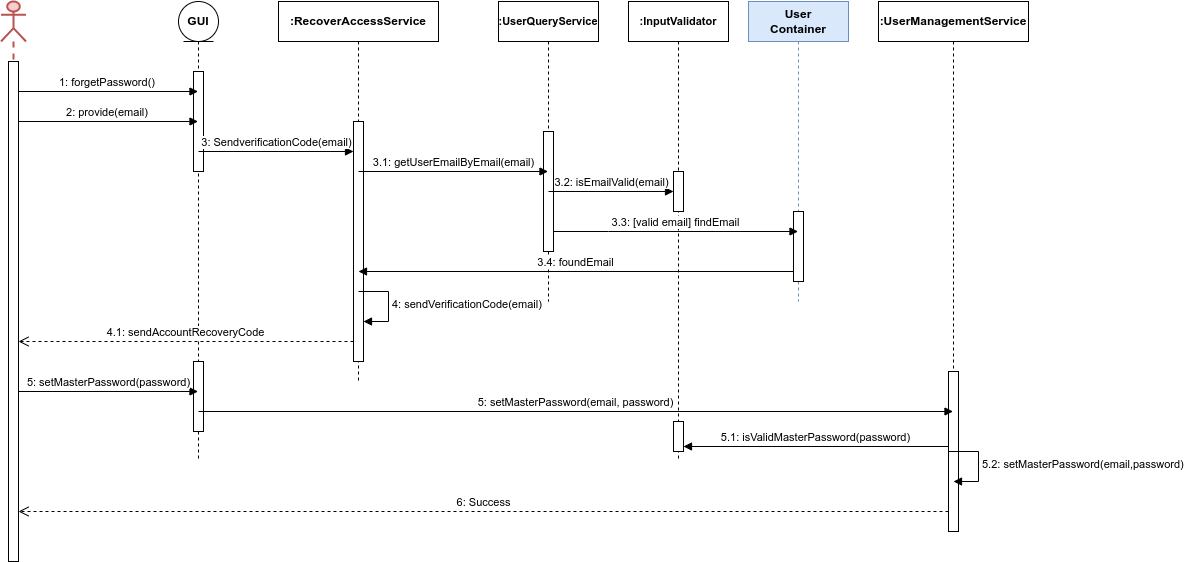

The diagram above was exported from draw.io. Its source (the exported page's mxGraphModel, read from the mxfile embedded in the PNG):
<mxGraphModel dx="1194" dy="751" grid="1" gridSize="10" guides="1" tooltips="1" connect="1" arrows="1" fold="1" page="1" pageScale="1" pageWidth="850" pageHeight="1100" math="0" shadow="0">
  <root>
    <mxCell id="0" />
    <mxCell id="1" parent="0" />
    <mxCell id="Neoapxw7y8k6f5M_bZoX-9" value="" style="shape=umlLifeline;perimeter=lifelinePerimeter;whiteSpace=wrap;html=1;container=1;dropTarget=0;collapsible=0;recursiveResize=0;outlineConnect=0;portConstraint=eastwest;newEdgeStyle={&quot;curved&quot;:0,&quot;rounded&quot;:0};participant=umlActor;fillColor=#f8cecc;strokeColor=#b85450;rounded=0;strokeWidth=2;" vertex="1" parent="1">
      <mxGeometry x="12.5" y="330" width="25" height="430" as="geometry" />
    </mxCell>
    <mxCell id="Neoapxw7y8k6f5M_bZoX-3" value="" style="html=1;points=[[0,0,0,0,5],[0,1,0,0,-5],[1,0,0,0,5],[1,1,0,0,-5]];perimeter=orthogonalPerimeter;outlineConnect=0;targetShapes=umlLifeline;portConstraint=eastwest;newEdgeStyle={&quot;curved&quot;:0,&quot;rounded&quot;:0};" vertex="1" parent="1">
      <mxGeometry x="20" y="390" width="10" height="500" as="geometry" />
    </mxCell>
    <mxCell id="Neoapxw7y8k6f5M_bZoX-5" value="&lt;b&gt;GUI&lt;/b&gt;" style="shape=umlLifeline;perimeter=lifelinePerimeter;whiteSpace=wrap;html=1;container=1;dropTarget=0;collapsible=0;recursiveResize=0;outlineConnect=0;portConstraint=eastwest;newEdgeStyle={&quot;curved&quot;:0,&quot;rounded&quot;:0};participant=umlEntity;" vertex="1" parent="1">
      <mxGeometry x="190" y="330" width="40" height="460" as="geometry" />
    </mxCell>
    <mxCell id="Neoapxw7y8k6f5M_bZoX-56" value="" style="html=1;points=[[0,0,0,0,5],[0,1,0,0,-5],[1,0,0,0,5],[1,1,0,0,-5]];perimeter=orthogonalPerimeter;outlineConnect=0;targetShapes=umlLifeline;portConstraint=eastwest;newEdgeStyle={&quot;curved&quot;:0,&quot;rounded&quot;:0};" vertex="1" parent="Neoapxw7y8k6f5M_bZoX-5">
      <mxGeometry x="15" y="70" width="10" height="100" as="geometry" />
    </mxCell>
    <mxCell id="Neoapxw7y8k6f5M_bZoX-57" value="" style="html=1;points=[[0,0,0,0,5],[0,1,0,0,-5],[1,0,0,0,5],[1,1,0,0,-5]];perimeter=orthogonalPerimeter;outlineConnect=0;targetShapes=umlLifeline;portConstraint=eastwest;newEdgeStyle={&quot;curved&quot;:0,&quot;rounded&quot;:0};" vertex="1" parent="Neoapxw7y8k6f5M_bZoX-5">
      <mxGeometry x="15" y="360" width="10" height="70" as="geometry" />
    </mxCell>
    <mxCell id="Neoapxw7y8k6f5M_bZoX-7" value="1: forgetPassword()&amp;nbsp;" style="html=1;verticalAlign=bottom;endArrow=block;curved=0;rounded=0;" edge="1" parent="1" target="Neoapxw7y8k6f5M_bZoX-5">
      <mxGeometry width="80" relative="1" as="geometry">
        <mxPoint x="30" y="420" as="sourcePoint" />
        <mxPoint x="110" y="420" as="targetPoint" />
      </mxGeometry>
    </mxCell>
    <mxCell id="Neoapxw7y8k6f5M_bZoX-8" value="2: provide(email)&amp;nbsp;" style="html=1;verticalAlign=bottom;endArrow=block;curved=0;rounded=0;" edge="1" parent="1" target="Neoapxw7y8k6f5M_bZoX-5">
      <mxGeometry width="80" relative="1" as="geometry">
        <mxPoint x="30" y="450" as="sourcePoint" />
        <mxPoint x="160" y="450" as="targetPoint" />
      </mxGeometry>
    </mxCell>
    <mxCell id="Neoapxw7y8k6f5M_bZoX-10" value="&lt;b&gt;User&lt;br&gt;Container&lt;/b&gt;" style="shape=umlLifeline;perimeter=lifelinePerimeter;whiteSpace=wrap;html=1;container=1;dropTarget=0;collapsible=0;recursiveResize=0;outlineConnect=0;portConstraint=eastwest;newEdgeStyle={&quot;curved&quot;:0,&quot;rounded&quot;:0};fillColor=#dae8fc;strokeColor=#6c8ebf;" vertex="1" parent="1">
      <mxGeometry x="760" y="330" width="100" height="300" as="geometry" />
    </mxCell>
    <mxCell id="Neoapxw7y8k6f5M_bZoX-13" value="" style="html=1;points=[[0,0,0,0,5],[0,1,0,0,-5],[1,0,0,0,5],[1,1,0,0,-5]];perimeter=orthogonalPerimeter;outlineConnect=0;targetShapes=umlLifeline;portConstraint=eastwest;newEdgeStyle={&quot;curved&quot;:0,&quot;rounded&quot;:0};" vertex="1" parent="Neoapxw7y8k6f5M_bZoX-10">
      <mxGeometry x="45" y="210" width="10" height="70" as="geometry" />
    </mxCell>
    <mxCell id="Neoapxw7y8k6f5M_bZoX-16" value="&lt;font style=&quot;font-size: 11px;&quot;&gt;&lt;b&gt;:UserQueryService&lt;/b&gt;&lt;/font&gt;" style="shape=umlLifeline;perimeter=lifelinePerimeter;whiteSpace=wrap;html=1;container=1;dropTarget=0;collapsible=0;recursiveResize=0;outlineConnect=0;portConstraint=eastwest;newEdgeStyle={&quot;curved&quot;:0,&quot;rounded&quot;:0};" vertex="1" parent="1">
      <mxGeometry x="510" y="330" width="100" height="300" as="geometry" />
    </mxCell>
    <mxCell id="Neoapxw7y8k6f5M_bZoX-17" value="" style="html=1;points=[[0,0,0,0,5],[0,1,0,0,-5],[1,0,0,0,5],[1,1,0,0,-5]];perimeter=orthogonalPerimeter;outlineConnect=0;targetShapes=umlLifeline;portConstraint=eastwest;newEdgeStyle={&quot;curved&quot;:0,&quot;rounded&quot;:0};" vertex="1" parent="Neoapxw7y8k6f5M_bZoX-16">
      <mxGeometry x="45" y="130" width="10" height="120" as="geometry" />
    </mxCell>
    <mxCell id="Neoapxw7y8k6f5M_bZoX-18" value="&lt;font style=&quot;font-size: 11px;&quot;&gt;&lt;b&gt;:InputValidator&lt;/b&gt;&lt;/font&gt;" style="shape=umlLifeline;perimeter=lifelinePerimeter;whiteSpace=wrap;html=1;container=1;dropTarget=0;collapsible=0;recursiveResize=0;outlineConnect=0;portConstraint=eastwest;newEdgeStyle={&quot;curved&quot;:0,&quot;rounded&quot;:0};" vertex="1" parent="1">
      <mxGeometry x="640" y="330" width="100" height="460" as="geometry" />
    </mxCell>
    <mxCell id="Neoapxw7y8k6f5M_bZoX-19" value="" style="html=1;points=[[0,0,0,0,5],[0,1,0,0,-5],[1,0,0,0,5],[1,1,0,0,-5]];perimeter=orthogonalPerimeter;outlineConnect=0;targetShapes=umlLifeline;portConstraint=eastwest;newEdgeStyle={&quot;curved&quot;:0,&quot;rounded&quot;:0};" vertex="1" parent="Neoapxw7y8k6f5M_bZoX-18">
      <mxGeometry x="45" y="170" width="10" height="40" as="geometry" />
    </mxCell>
    <mxCell id="Neoapxw7y8k6f5M_bZoX-53" value="" style="html=1;points=[[0,0,0,0,5],[0,1,0,0,-5],[1,0,0,0,5],[1,1,0,0,-5]];perimeter=orthogonalPerimeter;outlineConnect=0;targetShapes=umlLifeline;portConstraint=eastwest;newEdgeStyle={&quot;curved&quot;:0,&quot;rounded&quot;:0};" vertex="1" parent="Neoapxw7y8k6f5M_bZoX-18">
      <mxGeometry x="45" y="420" width="10" height="30" as="geometry" />
    </mxCell>
    <mxCell id="Neoapxw7y8k6f5M_bZoX-28" value="&lt;b&gt;:RecoverAccessService&lt;/b&gt;" style="shape=umlLifeline;perimeter=lifelinePerimeter;whiteSpace=wrap;html=1;container=1;dropTarget=0;collapsible=0;recursiveResize=0;outlineConnect=0;portConstraint=eastwest;newEdgeStyle={&quot;curved&quot;:0,&quot;rounded&quot;:0};fixedWidth=0;" vertex="1" parent="1">
      <mxGeometry x="290" y="330" width="160" height="380" as="geometry" />
    </mxCell>
    <mxCell id="Neoapxw7y8k6f5M_bZoX-29" value="" style="html=1;points=[[0,0,0,0,5],[0,1,0,0,-5],[1,0,0,0,5],[1,1,0,0,-5]];perimeter=orthogonalPerimeter;outlineConnect=0;targetShapes=umlLifeline;portConstraint=eastwest;newEdgeStyle={&quot;curved&quot;:0,&quot;rounded&quot;:0};" vertex="1" parent="Neoapxw7y8k6f5M_bZoX-28">
      <mxGeometry x="75" y="120" width="10" height="240" as="geometry" />
    </mxCell>
    <mxCell id="Neoapxw7y8k6f5M_bZoX-31" value="3: SendverificationCode(email)" style="html=1;verticalAlign=bottom;endArrow=block;curved=0;rounded=0;" edge="1" parent="1" target="Neoapxw7y8k6f5M_bZoX-29">
      <mxGeometry width="80" relative="1" as="geometry">
        <mxPoint x="210" y="480" as="sourcePoint" />
        <mxPoint x="250" y="479.5" as="targetPoint" />
      </mxGeometry>
    </mxCell>
    <mxCell id="Neoapxw7y8k6f5M_bZoX-32" value="3.2: isEmailValid(email)" style="html=1;verticalAlign=bottom;endArrow=block;curved=0;rounded=0;" edge="1" parent="1" target="Neoapxw7y8k6f5M_bZoX-19">
      <mxGeometry width="80" relative="1" as="geometry">
        <mxPoint x="560" y="520" as="sourcePoint" />
        <mxPoint x="755" y="520" as="targetPoint" />
      </mxGeometry>
    </mxCell>
    <mxCell id="Neoapxw7y8k6f5M_bZoX-35" value="3.1: getUserEmailByEmail(email)" style="html=1;verticalAlign=bottom;endArrow=block;curved=0;rounded=0;" edge="1" parent="1" target="Neoapxw7y8k6f5M_bZoX-16">
      <mxGeometry width="80" relative="1" as="geometry">
        <mxPoint x="370" y="500" as="sourcePoint" />
        <mxPoint x="410" y="500" as="targetPoint" />
      </mxGeometry>
    </mxCell>
    <mxCell id="Neoapxw7y8k6f5M_bZoX-38" value="3.3: [valid email] findEmail" style="html=1;verticalAlign=bottom;endArrow=block;curved=0;rounded=0;" edge="1" parent="1" source="Neoapxw7y8k6f5M_bZoX-17" target="Neoapxw7y8k6f5M_bZoX-10">
      <mxGeometry width="80" relative="1" as="geometry">
        <mxPoint x="510" y="550" as="sourcePoint" />
        <mxPoint x="590" y="550" as="targetPoint" />
        <Array as="points">
          <mxPoint x="620" y="560" />
        </Array>
      </mxGeometry>
    </mxCell>
    <mxCell id="Neoapxw7y8k6f5M_bZoX-41" value="3.4: foundEmail" style="html=1;verticalAlign=bottom;endArrow=block;curved=0;rounded=0;" edge="1" parent="1" source="Neoapxw7y8k6f5M_bZoX-13">
      <mxGeometry width="80" relative="1" as="geometry">
        <mxPoint x="895" y="600" as="sourcePoint" />
        <mxPoint x="370" y="600" as="targetPoint" />
      </mxGeometry>
    </mxCell>
    <mxCell id="Neoapxw7y8k6f5M_bZoX-43" value="4: sendVerificationCode(email)" style="html=1;align=left;spacingLeft=2;endArrow=block;rounded=0;edgeStyle=orthogonalEdgeStyle;curved=0;rounded=0;" edge="1" parent="1">
      <mxGeometry relative="1" as="geometry">
        <mxPoint x="370" y="620" as="sourcePoint" />
        <Array as="points">
          <mxPoint x="400" y="650" />
        </Array>
        <mxPoint x="375" y="650" as="targetPoint" />
      </mxGeometry>
    </mxCell>
    <mxCell id="Neoapxw7y8k6f5M_bZoX-44" value="4.1: sendAccountRecoveryCode" style="html=1;verticalAlign=bottom;endArrow=open;dashed=1;endSize=8;curved=0;rounded=0;" edge="1" parent="1" source="Neoapxw7y8k6f5M_bZoX-29">
      <mxGeometry relative="1" as="geometry">
        <mxPoint x="330" y="670" as="sourcePoint" />
        <mxPoint x="30" y="670" as="targetPoint" />
      </mxGeometry>
    </mxCell>
    <mxCell id="Neoapxw7y8k6f5M_bZoX-45" value="5: setMasterPassword(password)" style="html=1;verticalAlign=bottom;endArrow=block;curved=0;rounded=0;" edge="1" parent="1" target="Neoapxw7y8k6f5M_bZoX-5">
      <mxGeometry width="80" relative="1" as="geometry">
        <mxPoint x="30" y="720" as="sourcePoint" />
        <mxPoint x="110" y="720" as="targetPoint" />
      </mxGeometry>
    </mxCell>
    <mxCell id="Neoapxw7y8k6f5M_bZoX-49" value="&lt;b&gt;:UserManagementService&lt;/b&gt;" style="shape=umlLifeline;perimeter=lifelinePerimeter;whiteSpace=wrap;html=1;container=1;dropTarget=0;collapsible=0;recursiveResize=0;outlineConnect=0;portConstraint=eastwest;newEdgeStyle={&quot;curved&quot;:0,&quot;rounded&quot;:0};" vertex="1" parent="1">
      <mxGeometry x="890" y="330" width="150" height="530" as="geometry" />
    </mxCell>
    <mxCell id="Neoapxw7y8k6f5M_bZoX-52" value="" style="html=1;points=[[0,0,0,0,5],[0,1,0,0,-5],[1,0,0,0,5],[1,1,0,0,-5]];perimeter=orthogonalPerimeter;outlineConnect=0;targetShapes=umlLifeline;portConstraint=eastwest;newEdgeStyle={&quot;curved&quot;:0,&quot;rounded&quot;:0};" vertex="1" parent="Neoapxw7y8k6f5M_bZoX-49">
      <mxGeometry x="70" y="370" width="10" height="160" as="geometry" />
    </mxCell>
    <mxCell id="Neoapxw7y8k6f5M_bZoX-50" value="5: setMasterPassword(email, password)" style="html=1;verticalAlign=bottom;endArrow=block;curved=0;rounded=0;" edge="1" parent="1" target="Neoapxw7y8k6f5M_bZoX-49">
      <mxGeometry width="80" relative="1" as="geometry">
        <mxPoint x="210" y="740" as="sourcePoint" />
        <mxPoint x="390" y="740" as="targetPoint" />
      </mxGeometry>
    </mxCell>
    <mxCell id="Neoapxw7y8k6f5M_bZoX-54" value="5.1: isValidMasterPassword(password)" style="html=1;verticalAlign=bottom;endArrow=block;curved=0;rounded=0;entryX=1;entryY=1;entryDx=0;entryDy=-5;entryPerimeter=0;" edge="1" parent="1" source="Neoapxw7y8k6f5M_bZoX-52" target="Neoapxw7y8k6f5M_bZoX-53">
      <mxGeometry width="80" relative="1" as="geometry">
        <mxPoint x="1160" y="770" as="sourcePoint" />
        <mxPoint x="775" y="770" as="targetPoint" />
      </mxGeometry>
    </mxCell>
    <mxCell id="Neoapxw7y8k6f5M_bZoX-58" value="6: Success" style="html=1;verticalAlign=bottom;endArrow=open;dashed=1;endSize=8;curved=0;rounded=0;" edge="1" parent="1">
      <mxGeometry relative="1" as="geometry">
        <mxPoint x="960" y="840" as="sourcePoint" />
        <mxPoint x="30" y="840" as="targetPoint" />
      </mxGeometry>
    </mxCell>
    <mxCell id="Neoapxw7y8k6f5M_bZoX-62" value="5.2: setMasterPassword(email,password)" style="html=1;align=left;spacingLeft=2;endArrow=block;rounded=0;edgeStyle=orthogonalEdgeStyle;curved=0;rounded=0;" edge="1" parent="1">
      <mxGeometry relative="1" as="geometry">
        <mxPoint x="960" y="780" as="sourcePoint" />
        <Array as="points">
          <mxPoint x="990" y="810" />
        </Array>
        <mxPoint x="965" y="810" as="targetPoint" />
      </mxGeometry>
    </mxCell>
  </root>
</mxGraphModel>